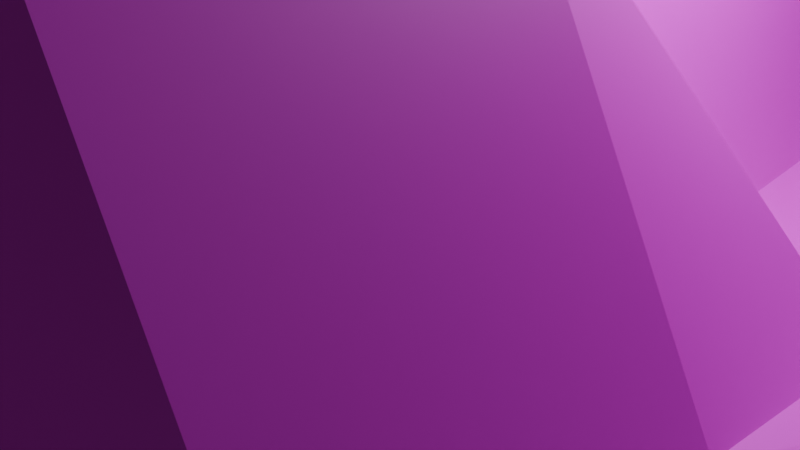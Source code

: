# Source: spaceship3.blend  (saved by Blender 4.3.34; exported with 4.5.12 LTS)
import bpy
from mathutils import Matrix  # noqa: F401  (used for matrix-valued properties, if any)

bpy.ops.wm.read_factory_settings(use_empty=True)
scene = bpy.context.scene
scene.name = 'Scene'

# ---- collections
col_collection = bpy.data.collections.new('Collection'); scene.collection.children.link(col_collection)

# ---- images (referenced by path relative to the original .blend; pixels are not part of the script)
import os
ASSET_DIR = os.environ.get("B2B_ASSET_DIR", "")  # directory of the original .blend (textures are referenced by path, not embedded)
HERE = os.path.dirname(os.path.abspath(__file__))  # packed textures are extracted next to this script under _unpacked/

def load_image(name, relpath, width, height, colorspace="sRGB"):
    """Load a texture the original file referenced (path relative to the .blend, or extracted next to this script)."""
    p = next((c for c in (os.path.join(HERE, relpath), os.path.join(ASSET_DIR, relpath)) if relpath and os.path.exists(c)), "")
    if p:
        img = bpy.data.images.load(p, check_existing=True)
        img.name = name
    else:  # same state as the original file: an image datablock whose file is absent (Cycles renders it pink)
        img = bpy.data.images.new(name, width, height)
        img.source = "FILE"
        img.filepath = "//" + (relpath or name)
    img.colorspace_settings.name = colorspace
    return img
img_pixil_frame_0_png = load_image('pixil-frame-0.png', 'pixil-frame-0.png', 1024, 1024, 'sRGB')

# ---- materials (node trees are filled in below, after node groups)
mat_material_001 = bpy.data.materials.new('Material.001')

# ---- material node trees
mat_material_001.use_nodes = True; mat_material_001.node_tree.nodes.clear()
_N = mat_material_001.node_tree.nodes; _L = mat_material_001.node_tree.links
n0 = _N.new('ShaderNodeBsdfPrincipled'); n0.name = 'Principled BSDF'; n0.location = (10, 300)
n1 = _N.new('ShaderNodeOutputMaterial'); n1.name = 'Material Output'; n1.location = (300, 300)
n2 = _N.new('ShaderNodeTexImage'); n2.name = 'Image Texture'; n2.location = (-266, 114)
n2.image = img_pixil_frame_0_png
n2.interpolation = 'Closest'
_L.new(n0.outputs[0], n1.inputs[0])
_L.new(n2.outputs[0], n0.inputs[0])
n1.is_active_output = True

# ---- world
world_world = bpy.data.worlds.new('World'); scene.world = world_world
world_world.use_nodes = True; world_world.node_tree.nodes.clear()
_N = world_world.node_tree.nodes; _L = world_world.node_tree.links
n0 = _N.new('ShaderNodeOutputWorld'); n0.name = 'World Output'; n0.location = (300, 300)
n1 = _N.new('ShaderNodeBackground'); n1.name = 'Background'; n1.location = (10, 300)
n1.inputs[0].default_value = (0.05088, 0.05088, 0.05088, 1.0)
_L.new(n1.outputs[0], n0.inputs[0])
n0.is_active_output = True
world_world.color = (0.05088, 0.05088, 0.05088)
world_world.sun_shadow_jitter_overblur = 0.0

# ---- cameras
cam_camera = bpy.data.cameras.new('Camera')
cam_camera.clip_end = 100.0
cam_camera.ortho_scale = 7.314

# ---- lights
light_light = bpy.data.lights.new('Light', 'POINT')
light_light.energy = 1000.0
light_light.shadow_soft_size = 0.1

# ---- meshes
me_cube_001 = bpy.data.meshes.new('Cube.001')
me_cube_001.from_pydata([(4.744, 0.1045, 0.5879), (3.813, 0.1045, -2.201), (3.813, 8.606, -0.1058), (3.316, 8.606, 0.5879), (2.037, 0.1045, -2.201), (2.968, 0.1045, 0.5879), (2.037, 13.33, -0.1058), (1.541, 13.56, 0.5879), (0.0, 12.13, -0.1058), (0.0, 13.55, 1.368), (0.0, 0.1045, -2.201), (0.0, 0.1045, 3.286), (5.677, 0.1045, 0.5879), (5.677, 0.1045, -0.1058), (5.677, 6.635, 0.5879), (5.677, 6.635, -0.1058), (0.0, 16.15, 0.8345), (2.037, 14.35, 0.5879), (2.037, 14.35, -0.1058), (0.0, 14.94, -0.1058), (0.5454, -10.68, -0.6887), (5.305, -10.68, -0.6887), (0.5454, -10.68, 1.171), (5.305, -10.68, 1.171), (0.0, -10.68, -0.1058), (0.0, -10.68, 0.5879), (5.677, -10.68, 0.5879), (5.677, -10.68, -0.1058), (7.212, -9.024, 0.4814), (7.212, -1.551, 0.4814), (7.212, -1.551, 0.0006876), (7.212, -9.024, 0.0006876), (8.916, -6.181, 0.4088), (8.916, -0.3764, 0.4088), (8.916, -0.3764, 0.07328), (8.916, -6.181, 0.07328), (11.5, -2.669, 0.3696), (11.5, 1.328, 0.3696), (11.5, 1.328, 0.1125), (11.5, -2.669, 0.1125), (12.94, -4.455, 0.5669), (13.41, 14.16, 0.5669), (13.41, 14.16, -0.8455), (12.94, -4.455, -0.08477), (14.46, -4.455, 0.5669), (15.76, 14.16, 0.5669), (15.76, 14.16, -0.8455), (14.46, -4.455, -0.08477), (6.054, -5.287, 1.119), (5.117, -5.287, 1.297), (3.536, -5.287, 4.349), (2.037, -5.287, -2.201), (0.0, -5.287, -2.201), (5.677, -5.287, -0.933), (3.813, -5.287, -2.201), (0.0, -5.287, 5.62), (7.212, -4.79, 1.047), (7.212, -5.287, 0.0006876), (8.916, -2.984, 0.917), (8.916, -2.984, -0.7525), (11.5, -0.6705, 0.8787), (11.5, -0.6705, 0.1125), (12.94, -0.2632, 0.5669), (12.94, -0.2632, -0.08477), (15.76, -0.2632, 0.5669), (15.76, -0.2632, -0.08477), (4.979, -7.983, 0.5879), (2.999, -7.983, 0.5879), (1.195, -7.983, -2.201), (5.677, -7.983, -0.933), (0.0, -7.983, 0.5879), (7.212, -6.131, 0.0006876), (8.916, -4.288, -0.7525), (11.5, -1.67, 0.1125), (12.94, -0.2789, -0.08477), (14.46, -0.2789, -0.08477), (5.677, -7.983, 0.5879), (0.0, -7.983, -2.201), (3.88, -7.983, -2.201), (7.212, -6.131, 0.4814), (8.916, -4.288, 0.917), (11.5, -1.67, 0.8787), (12.94, -0.2789, 0.5669), (14.46, -0.2789, 0.5669), (6.054, -2.591, 1.119), (0.0, -2.591, -2.201), (3.813, -2.591, -2.201), (7.212, -2.922, 1.047), (8.916, -1.68, 0.917), (11.5, 0.3289, 0.8787), (13.23, 3.928, 0.5669), (15.76, 3.942, 0.5669), (5.117, -2.591, 1.297), (3.536, -2.591, 4.349), (2.037, -2.591, -2.201), (5.677, -2.591, -0.933), (0.0, -2.591, 5.331), (7.212, -3.419, 0.0006876), (8.916, -1.68, -0.7525), (11.5, 0.3289, 0.1125), (12.94, 1.093, -1.028), (15.76, 1.093, -1.028), (16.89, 9.337, 0.5669), (16.89, 9.337, -0.08477), (16.89, 3.557, 0.5669), (17.95, 1.093, -0.08477), (12.37, 20.74, 0.2877), (12.37, 20.74, 0.1944), (12.71, 20.74, 0.2877), (12.71, 20.74, 0.1944), (0.7646, -13.82, -0.6031), (5.086, -13.82, -0.6031), (0.7646, -13.82, 1.085), (5.086, -13.82, 1.085), (1.761, -15.56, -0.214), (4.09, -15.56, -0.214), (1.761, -15.56, 0.6961), (4.09, -15.56, 0.6961), (4.051, 8.825, -0.0172), (4.051, 8.825, 0.4993), (5.439, 8.825, 0.4993), (5.439, 8.825, -0.0172), (4.195, 8.9, 0.03629), (4.195, 8.9, 0.4458), (5.295, 8.9, 0.4458), (5.295, 8.9, 0.03629), (4.195, 10.57, 0.03629), (4.195, 10.57, 0.4458), (5.295, 10.57, 0.4458), (5.295, 10.57, 0.03629), (4.37, 10.67, 0.1017), (4.37, 10.67, 0.3804), (5.119, 10.67, 0.3804), (5.119, 10.67, 0.1017), (4.537, 11.85, 0.1636), (4.537, 11.85, 0.3185), (4.953, 11.85, 0.3185), (4.953, 11.85, 0.1636), (1.024, 13.57, 1.368), (1.024, 0.1045, -2.201), (1.024, 12.12, -0.1058), (2.451, 0.1045, 3.286), (1.024, 14.18, 0.8345), (1.024, 12.98, -0.1058), (0.274, -10.68, -0.3986), (0.274, -10.68, 0.8807), (2.451, -5.287, 5.066), (1.024, -5.287, -2.201), (1.361, -7.983, 0.5879), (0.5746, -7.983, -2.201), (1.024, -2.591, -2.201), (2.451, -2.591, 5.066), (13.32, 0.2761, 2.007), (15.42, 0.2761, 2.007), (13.54, 3.39, 2.007), (15.42, 3.401, 2.007), (13.78, 1.323, 2.732), (14.96, 1.323, 2.732), (13.54, 3.39, 2.732), (15.42, 3.401, 2.732), (13.92, 8.008, 2.165), (14.98, 8.014, 2.165), (13.92, 8.008, 2.574), (14.98, 8.014, 2.574), (14.21, 10.28, 2.28), (14.67, 10.28, 2.28), (14.21, 10.28, 2.459), (14.67, 10.28, 2.459), (14.29, 10.39, 2.312), (14.59, 10.39, 2.312), (14.29, 10.39, 2.427), (14.59, 10.39, 2.427), (14.28, 12.91, 2.312), (14.58, 12.91, 2.312), (14.28, 12.91, 2.427), (14.58, 12.91, 2.427), (2.342, -12.24, 0.01324), (3.508, -12.24, 0.01324), (2.342, -12.24, 0.4689), (3.508, -12.24, 0.4689)], [], [(15, 14, 12, 13), (138, 7, 17, 142), (7, 5, 0, 3), (4, 6, 2, 1), (140, 6, 4, 139), (149, 68, 20, 144), (138, 9, 11, 141), (6, 7, 3, 2), (66, 67, 22, 23), (3, 14, 120, 119), (76, 66, 23, 26), (1, 2, 15, 13), (3, 0, 12, 14), (143, 142, 17, 18), (140, 8, 19, 143), (8, 9, 16, 19), (7, 6, 18, 17), (22, 20, 110, 112), (144, 145, 25, 24), (23, 21, 27, 26), (78, 69, 27, 21), (148, 70, 25, 145), (68, 78, 21, 20), (76, 26, 28, 79), (70, 77, 24, 25), (79, 28, 32, 80), (13, 12, 29, 30), (95, 13, 30, 97), (26, 27, 31, 28), (98, 34, 38, 99), (97, 30, 34, 98), (30, 29, 33, 34), (28, 31, 35, 32), (36, 39, 43, 40), (34, 33, 37, 38), (32, 35, 39, 36), (80, 32, 36, 81), (100, 42, 46, 101), (81, 36, 40, 82), (99, 38, 42, 100), (38, 37, 41, 42), (75, 83, 44, 47), (41, 45, 108, 106), (40, 43, 47, 44), (82, 40, 44, 83), (62, 64, 153, 152), (101, 91, 64, 65), (73, 61, 63, 74), (89, 60, 62, 90), (74, 63, 65, 75), (88, 58, 60, 89), (71, 57, 59, 72), (72, 59, 61, 73), (69, 53, 57, 71), (87, 56, 58, 88), (96, 85, 52, 55), (84, 48, 56, 87), (94, 86, 54, 51), (151, 96, 55, 146), (86, 95, 53, 54), (84, 92, 49, 48), (92, 93, 50, 49), (150, 94, 51, 147), (27, 69, 71, 31), (35, 72, 73, 39), (31, 71, 72, 35), (43, 74, 75, 47), (39, 73, 74, 43), (62, 82, 83, 64), (65, 64, 83, 75), (60, 81, 82, 62), (58, 80, 81, 60), (56, 79, 80, 58), (55, 52, 77, 70), (48, 76, 79, 56), (51, 54, 78, 68), (146, 55, 70, 148), (54, 53, 69, 78), (48, 49, 66, 76), (49, 50, 67, 66), (147, 51, 68, 149), (139, 4, 94, 150), (0, 5, 93, 92), (12, 0, 92, 84), (1, 13, 95, 86), (141, 11, 96, 151), (4, 1, 86, 94), (12, 84, 87, 29), (11, 10, 85, 96), (29, 87, 88, 33), (33, 88, 89, 37), (37, 89, 90, 41), (91, 101, 105, 104), (41, 90, 91, 45), (61, 99, 100, 63), (63, 100, 101, 65), (57, 97, 98, 59), (59, 98, 99, 61), (53, 95, 97, 57), (103, 102, 104, 105), (45, 91, 104, 102), (101, 46, 103, 105), (46, 45, 102, 103), (107, 106, 108, 109), (42, 41, 106, 107), (46, 42, 107, 109), (45, 46, 109, 108), (111, 113, 117, 115), (23, 22, 112, 113), (21, 23, 113, 111), (20, 21, 111, 110), (114, 115, 177, 176), (110, 111, 115, 114), (112, 110, 114, 116), (113, 112, 116, 117), (121, 118, 122, 125), (2, 3, 119, 118), (15, 2, 118, 121), (14, 15, 121, 120), (123, 124, 128, 127), (120, 121, 125, 124), (119, 120, 124, 123), (118, 119, 123, 122), (129, 126, 130, 133), (122, 123, 127, 126), (125, 122, 126, 129), (124, 125, 129, 128), (132, 133, 137, 136), (128, 129, 133, 132), (127, 128, 132, 131), (126, 127, 131, 130), (134, 135, 136, 137), (131, 132, 136, 135), (130, 131, 135, 134), (133, 130, 134, 137), (5, 141, 151, 93), (10, 139, 150, 85), (52, 147, 149, 77), (50, 146, 148, 67), (85, 150, 147, 52), (93, 151, 146, 50), (67, 148, 145, 22), (20, 22, 145, 144), (6, 140, 143, 18), (19, 16, 142, 143), (7, 138, 141, 5), (77, 149, 144, 24), (8, 140, 139, 10), (9, 138, 142, 16), (154, 152, 156, 158), (91, 90, 154, 155), (90, 62, 152, 154), (64, 91, 155, 153), (158, 156, 157, 159), (153, 155, 159, 157), (152, 153, 157, 156), (154, 158, 162, 160), (163, 161, 165, 167), (158, 159, 163, 162), (155, 154, 160, 161), (159, 155, 161, 163), (164, 166, 170, 168), (162, 163, 167, 166), (160, 162, 166, 164), (161, 160, 164, 165), (168, 170, 174, 172), (165, 164, 168, 169), (167, 165, 169, 171), (166, 167, 171, 170), (173, 172, 174, 175), (169, 168, 172, 173), (171, 169, 173, 175), (170, 171, 175, 174), (178, 176, 177, 179), (116, 114, 176, 178), (117, 116, 178, 179), (115, 117, 179, 177)])
_uv = me_cube_001.uv_layers.new(name='UVMap')
_uv.uv.foreach_set('vector', [0.5, 0.5, 0.5, 0.5, 0.5, 0.5, 0.5, 0.5, 0.5, 0.5, 0.5, 0.5, 0.5, 0.5, 0.5, 0.5, 0.5, 0.5, 0.5, 0.5, 0.5, 0.5, 0.5, 0.5, 0.5, 0.5, 0.5, 0.5, 0.5, 0.5, 0.5, 0.5, 0.5, 0.5, 0.5, 0.5, 0.5, 0.5, 0.5, 0.5, 0.5, 0.5, 0.5, 0.5, 0.5, 0.5, 0.5, 0.5, 0.3365, 0.3053, 0.3365, 0.3053, 0.3365, 0.3053, 0.3365, 0.3053, 0.5, 0.5, 0.5, 0.5, 0.5, 0.5, 0.5, 0.5, 0.5, 0.5, 0.5, 0.5, 0.5, 0.5, 0.5, 0.5, 0.5, 0.5, 0.5, 0.5, 0.5, 0.5, 0.5, 0.5, 0.5, 0.5, 0.5, 0.5, 0.5, 0.5, 0.5, 0.5, 0.5, 0.5, 0.5, 0.5, 0.5, 0.5, 0.5, 0.5, 0.5, 0.5, 0.5, 0.5, 0.5, 0.5, 0.5, 0.5, 0.5, 0.5, 0.5, 0.5, 0.5, 0.5, 0.5, 0.5, 0.5, 0.5, 0.5, 0.5, 0.5, 0.5, 0.5, 0.5, 0.5, 0.5, 0.5, 0.5, 0.5, 0.5, 0.5, 0.5, 0.5, 0.5, 0.5, 0.5, 0.5, 0.5, 0.5, 0.5, 0.5, 0.5, 0.5, 0.5, 0.5, 0.5, 0.5, 0.5, 0.5, 0.5, 0.5, 0.5, 0.5, 0.5, 0.5, 0.5, 0.5, 0.5, 0.5, 0.5, 0.5, 0.5, 0.5, 0.5, 0.5, 0.5, 0.5, 0.5, 0.5, 0.5, 0.5, 0.5, 0.5, 0.5, 0.5, 0.5, 0.5, 0.5, 0.5, 0.5, 0.5, 0.5, 0.5, 0.5, 0.5, 0.5, 0.5, 0.5, 0.5, 0.5, 0.5, 0.5, 0.5, 0.5, 0.5, 0.5, 0.5, 0.5, 0.5, 0.5, 0.5, 0.5, 0.5, 0.5, 0.5, 0.5, 0.5, 0.5, 0.5, 0.5, 0.5, 0.5, 0.5, 0.5, 0.5, 0.5, 0.5, 0.5, 0.5, 0.5, 0.5, 0.5, 0.5, 0.5, 0.5, 0.5, 0.5, 0.5, 0.5, 0.5, 0.5, 0.5, 0.5, 0.5, 0.5, 0.5, 0.5, 0.5, 0.5, 0.5, 0.5, 0.5, 0.5, 0.5, 0.5, 0.5, 0.5, 0.5, 0.5, 0.5, 0.5, 0.5, 0.5, 0.5, 0.5, 0.5, 0.5, 0.5, 0.5, 0.5, 0.5, 0.5, 0.5, 0.5, 0.5, 0.5, 0.5, 0.5, 0.5, 0.5, 0.5, 0.5, 0.5, 0.5, 0.5, 0.5, 0.5, 0.5, 0.5, 0.5, 0.5, 0.5, 0.5, 0.5, 0.5, 0.5, 0.5, 0.5, 0.5, 0.5, 0.5, 0.5, 0.5, 0.5, 0.5, 0.5, 0.5, 0.5, 0.5, 0.5, 0.5, 0.5, 0.5, 0.5, 0.5, 0.5, 0.5, 0.5, 0.5, 0.5, 0.5, 0.5, 0.5, 0.5, 0.5, 0.5, 0.5, 0.5, 0.5, 0.5, 0.5, 0.5, 0.5, 0.5, 0.5, 0.5, 0.5, 0.5, 0.5, 0.5, 0.5, 0.5, 0.5, 0.5, 0.5, 0.5, 0.5, 0.5, 0.5, 0.5, 0.5, 0.5, 0.5, 0.5, 0.5, 0.5, 0.5, 0.5, 0.5, 0.5, 0.5, 0.5, 0.5, 0.5, 0.5, 0.5, 0.5, 0.5, 0.5, 0.5, 0.5, 0.5, 0.5, 0.5, 0.5, 0.5, 0.5, 0.5, 0.5, 0.5, 0.5, 0.5, 0.5, 0.5, 0.5, 0.5, 0.5, 0.5, 0.5, 0.5, 0.5, 0.5, 0.5, 0.5, 0.5, 0.5, 0.5, 0.5, 0.5, 0.5, 0.5, 0.5, 0.5, 0.5, 0.5, 0.5, 0.5, 0.5, 0.5, 0.5, 0.5, 0.5, 0.5, 0.5, 0.5, 0.5, 0.5, 0.5, 0.5, 0.5, 0.5, 0.5, 0.5, 0.5, 0.5, 0.5, 0.5, 0.5, 0.5, 0.5, 0.5, 0.5, 0.5, 0.5, 0.5, 0.5, 0.5, 0.5, 0.5, 0.5, 0.5, 0.5, 0.5, 0.5, 0.5, 0.5, 0.5, 0.5, 0.5, 0.5, 0.5, 0.5, 0.5, 0.5, 0.5, 0.5, 0.5, 0.5, 0.5, 0.5, 0.5, 0.5, 0.5, 0.5, 0.5, 0.5, 0.5, 0.5, 0.5, 0.5, 0.5, 0.5, 0.5, 0.5, 0.5, 0.5, 0.5, 0.5, 0.8192, 0.2236, 0.8192, 0.2236, 0.8192, 0.2236, 0.8192, 0.2236, 0.5, 0.5, 0.5, 0.5, 0.5, 0.5, 0.5, 0.5, 0.5, 0.5, 0.5, 0.5, 0.5, 0.5, 0.5, 0.5, 0.7725, 0.3287, 0.7725, 0.3287, 0.7725, 0.3287, 0.7725, 0.3287, 0.5, 0.5, 0.5, 0.5, 0.5, 0.5, 0.5, 0.5, 0.5, 0.5, 0.5, 0.5, 0.5, 0.5, 0.5, 0.5, 0.5, 0.5, 0.5, 0.5, 0.5, 0.5, 0.5, 0.5, 0.5, 0.5, 0.5, 0.5, 0.5, 0.5, 0.5, 0.5, 0.5, 0.5, 0.5, 0.5, 0.5, 0.5, 0.5, 0.5, 0.5, 0.5, 0.5, 0.5, 0.5, 0.5, 0.5, 0.5, 0.5, 0.5, 0.5, 0.5, 0.5, 0.5, 0.5, 0.5, 0.5, 0.5, 0.5, 0.5, 0.5, 0.5, 0.5, 0.5, 0.5, 0.5, 0.5, 0.5, 0.5, 0.5, 0.5, 0.5, 0.5, 0.5, 0.5, 0.5, 0.5, 0.5, 0.5, 0.5, 0.5, 0.5, 0.5, 0.5, 0.5, 0.5, 0.5, 0.5, 0.5, 0.5, 0.5, 0.5, 0.5, 0.5, 0.5, 0.5, 0.5, 0.5, 0.5, 0.5, 0.5, 0.5, 0.5, 0.5, 0.5, 0.5, 0.5, 0.5, 0.5, 0.5, 0.5, 0.5, 0.8192, 0.2236, 0.8192, 0.2236, 0.8192, 0.2236, 0.8192, 0.2236, 0.5, 0.5, 0.5, 0.5, 0.5, 0.5, 0.5, 0.5, 0.5, 0.5, 0.5, 0.5, 0.5, 0.5, 0.5, 0.5, 0.7725, 0.3287, 0.7725, 0.3287, 0.7725, 0.3287, 0.7725, 0.3287, 0.5, 0.5, 0.5, 0.5, 0.5, 0.5, 0.5, 0.5, 0.5, 0.5, 0.5, 0.5, 0.5, 0.5, 0.5, 0.5, 0.7725, 0.3287, 0.7725, 0.3287, 0.7725, 0.3287, 0.7725, 0.3287, 0.5, 0.5, 0.5, 0.5, 0.5, 0.5, 0.5, 0.5, 0.5, 0.5, 0.5, 0.5, 0.5, 0.5, 0.5, 0.5, 0.8192, 0.2236, 0.8192, 0.2236, 0.8192, 0.2236, 0.8192, 0.2236, 0.5, 0.5, 0.5, 0.5, 0.5, 0.5, 0.5, 0.5, 0.5, 0.5, 0.5, 0.5, 0.5, 0.5, 0.5, 0.5, 0.5, 0.5, 0.5, 0.5, 0.5, 0.5, 0.5, 0.5, 0.5, 0.5, 0.5, 0.5, 0.5, 0.5, 0.5, 0.5, 0.5, 0.5, 0.5, 0.5, 0.5, 0.5, 0.5, 0.5, 0.5, 0.5, 0.5, 0.5, 0.5, 0.5, 0.5, 0.5, 0.5, 0.5, 0.5, 0.5, 0.5, 0.5, 0.5, 0.5, 0.5, 0.5, 0.5, 0.5, 0.5, 0.5, 0.5, 0.5, 0.5, 0.5, 0.5, 0.5, 0.5, 0.5, 0.5, 0.5, 0.5, 0.5, 0.5, 0.5, 0.5, 0.5, 0.5, 0.5, 0.5, 0.5, 0.5, 0.5, 0.5, 0.5, 0.5, 0.5, 0.5, 0.5, 0.5, 0.5, 0.5, 0.5, 0.5, 0.5, 0.5, 0.5, 0.5, 0.5, 0.5, 0.5, 0.5, 0.5, 0.5, 0.5, 0.5, 0.5, 0.5, 0.5, 0.5, 0.5, 0.5, 0.5, 0.5, 0.5, 0.5, 0.5, 0.5, 0.5, 0.5, 0.5, 0.5, 0.5, 0.5, 0.5, 0.5, 0.5, 0.5, 0.5, 0.5, 0.5, 0.5, 0.5, 0.5, 0.5, 0.5, 0.5, 0.5, 0.5, 0.5, 0.5, 0.5, 0.5, 0.5, 0.5, 0.5, 0.5, 0.5, 0.5, 0.5, 0.5, 0.5, 0.5, 0.5, 0.5, 0.5, 0.5, 0.5, 0.5, 0.5, 0.5, 0.5, 0.5, 0.5, 0.5, 0.5, 0.5, 0.5, 0.5, 0.5, 0.5, 0.5, 0.5, 0.5, 0.5, 0.5, 0.5, 0.5, 0.5, 0.5, 0.5, 0.5, 0.5, 0.5, 0.5, 0.5, 0.5, 0.5, 0.5, 0.5, 0.5, 0.5, 0.5, 0.5, 0.5, 0.5, 0.5, 0.5, 0.5, 0.5, 0.5, 0.5, 0.5, 0.5, 0.5, 0.5, 0.5, 0.5, 0.5, 0.5, 0.5, 0.5, 0.5, 0.5, 0.5, 0.5, 0.5, 0.5, 0.5, 0.5, 0.5, 0.5, 0.5, 0.5, 0.5, 0.5, 0.5, 0.5, 0.5, 0.5, 0.5, 0.5, 0.5, 0.5, 0.5, 0.5, 0.5, 0.5, 0.5, 0.5, 0.5, 0.5, 0.5, 0.5, 0.5, 0.5, 0.5, 0.5, 0.5, 0.5, 0.5, 0.5, 0.5, 0.5, 0.5, 0.5, 0.5, 0.5, 0.5, 0.5, 0.5, 0.5, 0.5, 0.5, 0.5, 0.5, 0.5, 0.5, 0.5, 0.5, 0.5, 0.5, 0.5, 0.5, 0.5, 0.5, 0.5, 0.5, 0.5, 0.5, 0.5, 0.5, 0.5, 0.5, 0.5, 0.5, 0.5, 0.5, 0.5, 0.5, 0.5, 0.5, 0.5, 0.5, 0.5, 0.5, 0.5, 0.5, 0.5, 0.5, 0.5, 0.5, 0.5, 0.5, 0.5, 0.5, 0.5, 0.5, 0.5, 0.5, 0.5, 0.5, 0.5, 0.5, 0.5, 0.5, 0.5, 0.5, 0.5, 0.5, 0.5, 0.5, 0.5, 0.5, 0.5, 0.5, 0.5, 0.5, 0.5, 0.5, 0.5, 0.5, 0.5, 0.5, 0.5, 0.5, 0.5, 0.5, 0.5, 0.5, 0.5, 0.5, 0.5, 0.5, 0.5, 0.5, 0.5, 0.5, 0.5, 0.5, 0.5, 0.5, 0.5, 0.5, 0.5, 0.5, 0.5, 0.5, 0.5, 0.5, 0.5, 0.5, 0.5, 0.5, 0.5, 0.5, 0.5, 0.5, 0.5, 0.5, 0.5, 0.5, 0.5, 0.5, 0.5, 0.5, 0.5, 0.5, 0.5, 0.5, 0.5, 0.5, 0.5, 0.5, 0.5, 0.5, 0.5, 0.5, 0.5, 0.5, 0.5, 0.8192, 0.2236, 0.8192, 0.2236, 0.8192, 0.2236, 0.8192, 0.2236, 0.5, 0.5, 0.5, 0.5, 0.5, 0.5, 0.5, 0.5, 0.5, 0.5, 0.5, 0.5, 0.5, 0.5, 0.5, 0.5, 0.8192, 0.2236, 0.8192, 0.2236, 0.8192, 0.2236, 0.8192, 0.2236, 0.5, 0.5, 0.5, 0.5, 0.5, 0.5, 0.5, 0.5, 0.8192, 0.2236, 0.8192, 0.2236, 0.8192, 0.2236, 0.8192, 0.2236, 0.5, 0.5, 0.5, 0.5, 0.5, 0.5, 0.5, 0.5, 0.5, 0.5, 0.5, 0.5, 0.5, 0.5, 0.5, 0.5, 0.5, 0.5, 0.5, 0.5, 0.5, 0.5, 0.5, 0.5, 0.5, 0.5, 0.5, 0.5, 0.5, 0.5, 0.5, 0.5, 0.5, 0.5, 0.5, 0.5, 0.5, 0.5, 0.5, 0.5, 0.5, 0.5, 0.5, 0.5, 0.5, 0.5, 0.5, 0.5, 0.5, 0.5, 0.5, 0.5, 0.5, 0.5, 0.5, 0.5, 0.5, 0.5, 0.5, 0.5, 0.5, 0.5, 0.5, 0.5, 0.7414, 0.3014, 0.7414, 0.3014, 0.7414, 0.3014, 0.7414, 0.3014, 0.5, 0.5, 0.5, 0.5, 0.5, 0.5, 0.5, 0.5, 0.5, 0.5, 0.5, 0.5, 0.5, 0.5, 0.5, 0.5, 0.5, 0.5, 0.5, 0.5, 0.5, 0.5, 0.5, 0.5, 0.3871, 0.6363, 0.3871, 0.6363, 0.3871, 0.6363, 0.3871, 0.6363, 0.7414, 0.3014, 0.7414, 0.3014, 0.7414, 0.3014, 0.7414, 0.3014, 0.683, 0.2664, 0.683, 0.2664, 0.683, 0.2664, 0.683, 0.2664, 0.7414, 0.3014, 0.7414, 0.3014, 0.7414, 0.3014, 0.7414, 0.3014, 0.6752, 0.3521, 0.6752, 0.3521, 0.6752, 0.3521, 0.6752, 0.3521, 0.3871, 0.6363, 0.3871, 0.6363, 0.3871, 0.6363, 0.3871, 0.6363, 0.5, 0.5, 0.5, 0.5, 0.5, 0.5, 0.5, 0.5, 0.7414, 0.3014, 0.7414, 0.3014, 0.7414, 0.3014, 0.7414, 0.3014, 0.5, 0.5, 0.5, 0.5, 0.5, 0.5, 0.5, 0.5, 0.3209, 0.6869, 0.3209, 0.6869, 0.3209, 0.6869, 0.3209, 0.6869, 0.6752, 0.3521, 0.6752, 0.3521, 0.6752, 0.3521, 0.6752, 0.3521, 0.3209, 0.6869, 0.3209, 0.6869, 0.3209, 0.6869, 0.3209, 0.6869, 0.5, 0.5, 0.5, 0.5, 0.5, 0.5, 0.5, 0.5, 0.5, 0.5, 0.5, 0.5, 0.5, 0.5, 0.5, 0.5, 0.5, 0.5, 0.5, 0.5, 0.5, 0.5, 0.5, 0.5, 0.5, 0.5, 0.5, 0.5, 0.5, 0.5, 0.5, 0.5, 0.5, 0.5, 0.5, 0.5, 0.5, 0.5, 0.5, 0.5, 0.5, 0.5, 0.5, 0.5, 0.5, 0.5, 0.5, 0.5, 0.5, 0.5, 0.5, 0.5, 0.5, 0.5, 0.5, 0.5, 0.5, 0.5, 0.5, 0.5, 0.5, 0.5, 0.5, 0.5, 0.5, 0.5, 0.5, 0.5, 0.5, 0.5, 0.5, 0.5, 0.5, 0.5, 0.5, 0.5, 0.5, 0.5, 0.5, 0.5, 0.5, 0.5, 0.5, 0.5, 0.5, 0.5, 0.5, 0.5, 0.5, 0.5, 0.5, 0.5, 0.5, 0.5, 0.5, 0.5])
me_cube_001.materials.append(mat_material_001)
me_cube_001.update()

# ---- objects
ob_light = bpy.data.objects.new('Light', light_light)
ob_camera = bpy.data.objects.new('Camera', cam_camera)
ob_empty = bpy.data.objects.new('Empty', None)
ob_cube = bpy.data.objects.new('Cube', me_cube_001)

# ---- transforms, parenting, visibility, modifiers, constraints
ob_light.location = (4.076, 1.005, 5.904)
ob_light.rotation_euler = (0.6503, 0.05522, 1.866)
ob_light.lock_rotations_4d = False
ob_light.empty_display_type = 'ARROWS'
ob_light.color = (0.0, 0.0, 0.0, 0.0)
ob_light.lineart.crease_threshold = 0.0
ob_camera.location = (7.359, -6.926, 4.958)
ob_camera.rotation_euler = (1.109, 0.0, 0.8149)
ob_camera.lock_rotations_4d = False
ob_camera.empty_display_type = 'ARROWS'
ob_camera.color = (0.0, 0.0, 0.0, 0.0)
ob_camera.display_type = 'WIRE'
ob_camera.lineart.crease_threshold = 0.0
ob_empty.location = (-0.1312, 2.291, 3.525)
ob_empty.scale = (12.89, 12.89, 12.89)
ob_empty.empty_display_type = 'IMAGE'
ob_empty.empty_display_size = 5.0
ob_empty.empty_image_depth = 'BACK'
ob_empty.show_empty_image_perspective = False
ob_empty.empty_image_side = 'FRONT'
ob_cube.location = (0.0, 0.0, 0.0)
_m = ob_cube.modifiers.new('Mirror', 'MIRROR')

# ---- collection membership
col_collection.objects.link(ob_light)
col_collection.objects.link(ob_camera)
col_collection.objects.link(ob_empty)
col_collection.objects.link(ob_cube)

# ---- scene / render settings (as saved in the file)
scene.camera = ob_camera
scene.frame_start = 1; scene.frame_end = 250; scene.frame_set(1)
scene.render.engine = 'BLENDER_EEVEE_NEXT'
bpy.context.view_layer.update()
